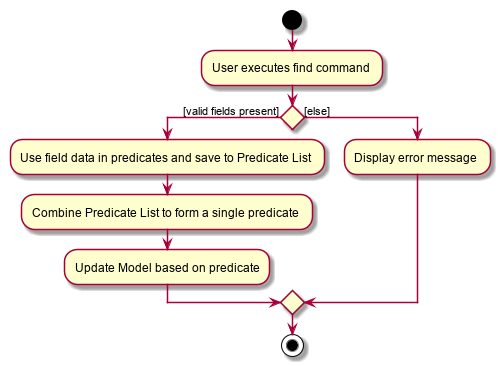

The diagram above was rendered by PlantUML. Its source (embedded in the PNG):
@startuml
start
:User executes find command;


if () then ([valid fields present])
    :Use field data in predicates and save to Predicate List;
    :Combine Predicate List to form a single predicate;
    :Update Model based on predicate;
else ([else])
    :Display error message;
endif
stop
@enduml